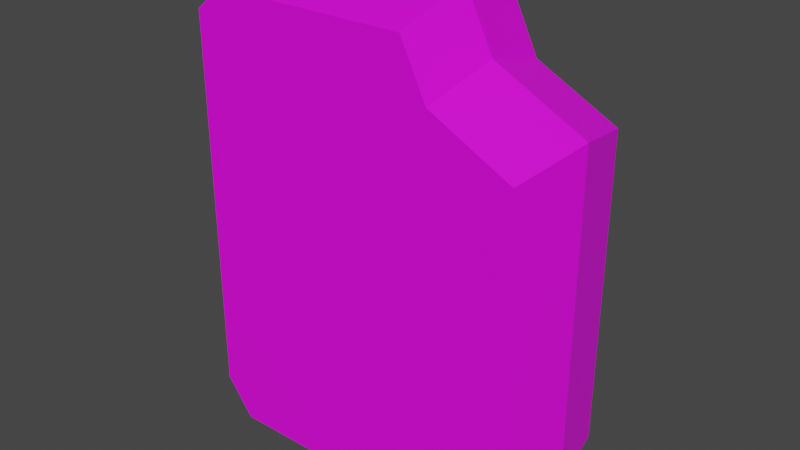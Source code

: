 # Source: JerryCan01.blend  (saved by Blender 3.6.11; exported with 4.5.12 LTS)
import bpy
from mathutils import Matrix  # noqa: F401  (used for matrix-valued properties, if any)

bpy.ops.wm.read_factory_settings(use_empty=True)
scene = bpy.context.scene
scene.name = 'Scene'

# ---- collections
col_collection = bpy.data.collections.new('Collection'); scene.collection.children.link(col_collection)

# ---- images (referenced by path relative to the original .blend; pixels are not part of the script)
import os
ASSET_DIR = os.environ.get("B2B_ASSET_DIR", "")  # directory of the original .blend (textures are referenced by path, not embedded)
HERE = os.path.dirname(os.path.abspath(__file__))  # packed textures are extracted next to this script under _unpacked/

def load_image(name, relpath, width, height, colorspace="sRGB"):
    """Load a texture the original file referenced (path relative to the .blend, or extracted next to this script)."""
    p = next((c for c in (os.path.join(HERE, relpath), os.path.join(ASSET_DIR, relpath)) if relpath and os.path.exists(c)), "")
    if p:
        img = bpy.data.images.load(p, check_existing=True)
        img.name = name
    else:  # same state as the original file: an image datablock whose file is absent (Cycles renders it pink)
        img = bpy.data.images.new(name, width, height)
        img.source = "FILE"
        img.filepath = "//" + (relpath or name)
    img.colorspace_settings.name = colorspace
    return img
img_jerrycan01_a_png = load_image('JerryCan01_a.png', 'JerryCan01_a.png', 1024, 1024, 'sRGB')

# ---- materials (node trees are filled in below, after node groups)
mat_material = bpy.data.materials.new('Material')
mat_material.alpha_threshold = 0.0
mat_material.use_transparent_shadow = False
mat_material.roughness = 0.5
mat_material.line_color = (0.0, 0.0, 0.0, 1.0)

# ---- material node trees
mat_material.use_nodes = True; mat_material.node_tree.nodes.clear()
_N = mat_material.node_tree.nodes; _L = mat_material.node_tree.links
n0 = _N.new('ShaderNodeOutputMaterial'); n0.name = 'Material Output'; n0.location = (300, 300)
n1 = _N.new('ShaderNodeBsdfPrincipled'); n1.name = 'Principled BSDF'; n1.location = (10, 300)
n1.distribution = 'GGX'
n1.subsurface_method = 'RANDOM_WALK_SKIN'
n1.inputs[3].default_value = 1.45
n1.inputs[27].default_value = (0.0, 0.0, 0.0, 1.0)
n1.inputs[28].default_value = 1.0
n2 = _N.new('ShaderNodeTexImage'); n2.name = 'Image Texture'; n2.location = (-280, 280)
n2.image = img_jerrycan01_a_png
n2.interpolation = 'Closest'
_L.new(n1.outputs[0], n0.inputs[0])
_L.new(n2.outputs[0], n1.inputs[0])
n0.is_active_output = True

# ---- world
world_world = bpy.data.worlds.new('World'); scene.world = world_world
world_world.use_nodes = True; world_world.node_tree.nodes.clear()
_N = world_world.node_tree.nodes; _L = world_world.node_tree.links
n0 = _N.new('ShaderNodeOutputWorld'); n0.name = 'World Output'; n0.location = (300, 300)
n1 = _N.new('ShaderNodeBackground'); n1.name = 'Background'; n1.location = (10, 300)
n1.inputs[0].default_value = (0.05088, 0.05088, 0.05088, 1.0)
_L.new(n1.outputs[0], n0.inputs[0])
n0.is_active_output = True
world_world.color = (0.05088, 0.05088, 0.05088)
world_world.use_sun_shadow = False
world_world.sun_shadow_jitter_overblur = 0.0

# ---- meshes
me_cube = bpy.data.meshes.new('Cube')
me_cube.from_pydata([(0.3205, 0.1412, 0.6631), (0.3205, 0.1412, 0.0705), (0.3205, -0.1412, 0.6631), (0.3205, -0.1412, 0.0705), (-0.3111, 0.1412, 0.7989), (-0.3111, 0.1412, 0.0705), (-0.3111, -0.1412, 0.7989), (-0.3111, -0.1412, 0.0705), (0.1164, 0.1412, 2.98e-08), (0.1164, -0.1412, 0.8425), (0.1164, -0.1412, 2.98e-08), (0.1164, 0.1412, 0.8425), (0.1655, -0.1412, 2.98e-08), (0.1655, 0.1412, 0.7425), (0.1655, 0.1412, 2.98e-08), (0.1655, -0.1412, 0.7425), (-0.2583, 0.1412, 2.98e-08), (-0.2583, -0.1412, 0.8425), (-0.2583, -0.1412, 2.98e-08), (-0.2583, 0.1412, 0.8425), (0.2495, -0.1412, 2.98e-08), (0.2495, 0.1412, 0.6995), (0.2495, 0.1412, 2.98e-08), (0.2495, -0.1412, 0.6995), (-0.3509, 0.0, 0.0705), (0.3509, 0.0, 0.6929), (-0.3509, 0.0, 0.8439), (0.3509, 0.0, 0.0705), (0.1241, 0.0, 2.98e-08), (0.1241, 0.0, 0.8923), (0.1786, 0.0, 0.7812), (0.1786, 0.0, 2.98e-08), (-0.2922, 0.0, 2.98e-08), (-0.2922, 0.0, 0.8923), (0.272, 0.0, 0.7334), (0.272, 0.0, 2.98e-08)], [], [(33, 26, 6, 17), (18, 17, 6, 7), (24, 26, 4, 5), (35, 27, 3, 20), (27, 25, 2, 3), (22, 21, 0, 1), (16, 19, 11, 8), (32, 28, 10, 18), (12, 15, 9, 10), (30, 29, 9, 15), (34, 30, 15, 23), (20, 23, 15, 12), (8, 11, 13, 14), (28, 31, 12, 10), (24, 32, 18, 7), (5, 4, 19, 16), (10, 9, 17, 18), (29, 33, 17, 9), (3, 2, 23, 20), (25, 34, 23, 2), (14, 13, 21, 22), (31, 35, 20, 12), (14, 22, 35, 31), (0, 21, 34, 25), (11, 19, 33, 29), (5, 16, 32, 24), (8, 14, 31, 28), (21, 13, 30, 34), (13, 11, 29, 30), (16, 8, 28, 32), (1, 0, 25, 27), (22, 1, 27, 35), (7, 6, 26, 24), (19, 4, 26, 33)])
_uv = me_cube.uv_layers.new(name='UVMap')
_uv.uv.foreach_set('vector', [0.6094, 0.03906, 0.6094, 0.0, 0.7292, 0.0, 0.7292, 0.03906, 0.04167, 0.5, 0.04167, 1.0, 0.0, 0.9688, 0.0, 0.5469, 0.8438, 0.5547, 0.8438, 0.9609, 0.7292, 0.9609, 0.7292, 0.5547, 0.8438, 0.4297, 0.8438, 0.5, 0.9583, 0.5, 0.9583, 0.4297, 0.6094, 0.5469, 0.6094, 0.8594, 0.4896, 0.8594, 0.4896, 0.5469, 0.4479, 0.5, 0.4479, 0.9141, 0.4896, 0.8984, 0.4896, 0.5469, 0.04167, 0.5, 0.04167, 1.0, 0.3333, 1.0, 0.3333, 0.5, 0.8438, 0.0625, 0.8438, 0.3359, 0.9583, 0.3359, 0.9583, 0.0625, 0.3646, 0.5, 0.3646, 0.9453, 0.3333, 1.0, 0.3333, 0.5, 0.6094, 0.3984, 0.6094, 0.3359, 0.7292, 0.3359, 0.7292, 0.3984, 0.6094, 0.4531, 0.6094, 0.3984, 0.7292, 0.3984, 0.7292, 0.4531, 0.4479, 0.5, 0.4479, 0.9141, 0.3646, 0.9453, 0.3646, 0.5, 0.3333, 0.5, 0.3333, 1.0, 0.3646, 0.9453, 0.3646, 0.5, 0.8438, 0.3359, 0.8438, 0.3672, 0.9583, 0.3672, 0.9583, 0.3359, 0.8438, 0.0, 0.8438, 0.0625, 0.9583, 0.0625, 0.9583, 0.0, 0.0, 0.5469, 0.0, 0.9688, 0.04167, 1.0, 0.04167, 0.5, 0.3333, 0.5, 0.3333, 1.0, 0.04167, 1.0, 0.04167, 0.5, 0.6094, 0.3359, 0.6094, 0.03906, 0.7292, 0.03906, 0.7292, 0.3359, 0.4896, 0.5469, 0.4896, 0.8984, 0.4479, 0.9141, 0.4479, 0.5, 0.6094, 0.5, 0.6094, 0.4531, 0.7292, 0.4531, 0.7292, 0.5, 0.3646, 0.5, 0.3646, 0.9453, 0.4479, 0.9141, 0.4479, 0.5, 0.8438, 0.3672, 0.8438, 0.4297, 0.9583, 0.4297, 0.9583, 0.3672, 0.7292, 0.3672, 0.7292, 0.4297, 0.8438, 0.4297, 0.8438, 0.3672, 0.4896, 0.5, 0.4896, 0.4531, 0.6094, 0.4531, 0.6094, 0.5, 0.4896, 0.3359, 0.4896, 0.03906, 0.6094, 0.03906, 0.6094, 0.3359, 0.7292, 0.0, 0.7292, 0.0625, 0.8438, 0.0625, 0.8438, 0.0, 0.7292, 0.3359, 0.7292, 0.3672, 0.8438, 0.3672, 0.8438, 0.3359, 0.4896, 0.4531, 0.4896, 0.3984, 0.6094, 0.3984, 0.6094, 0.4531, 0.4896, 0.3984, 0.4896, 0.3359, 0.6094, 0.3359, 0.6094, 0.3984, 0.7292, 0.0625, 0.7292, 0.3359, 0.8438, 0.3359, 0.8438, 0.0625, 0.7292, 0.5469, 0.7292, 0.8594, 0.6094, 0.8594, 0.6094, 0.5469, 0.7292, 0.4297, 0.7292, 0.5, 0.8438, 0.5, 0.8438, 0.4297, 0.9583, 0.5547, 0.9583, 0.9609, 0.8438, 0.9609, 0.8438, 0.5547, 0.4896, 0.03906, 0.4896, 0.0, 0.6094, 0.0, 0.6094, 0.03906])
me_cube.materials.append(mat_material)
me_cube.use_mirror_vertex_groups = False
me_cube.update()

# ---- objects
ob_jerrycan01 = bpy.data.objects.new('JerryCan01', me_cube)

# ---- transforms, parenting, visibility, modifiers, constraints
ob_jerrycan01.location = (0.0, 0.0, 0.0)
ob_jerrycan01.lock_rotations_4d = False
ob_jerrycan01.empty_display_type = 'ARROWS'
ob_jerrycan01.lineart.crease_threshold = 0.0

# ---- collection membership
col_collection.objects.link(ob_jerrycan01)

# ---- scene / render settings (as saved in the file)
scene.frame_start = 1; scene.frame_end = 250; scene.frame_set(1)
scene.render.engine = 'BLENDER_EEVEE_NEXT'
scene.cycles.sampling_pattern = 'TABULATED_SOBOL'
scene.view_settings.view_transform = 'Filmic'
bpy.context.view_layer.update()

# ---- added for rendering (the .blend has no active camera and no usable light): camera, sun
cam_auto = bpy.data.cameras.new('AutoCamera')
cam_auto.lens = 50.0
cam_auto.sensor_width = 36.0
cam_auto.clip_end = 1000.0
ob_auto_camera = bpy.data.objects.new('AutoCamera', cam_auto)
scene.collection.objects.link(ob_auto_camera)
ob_auto_camera.location = (1.08238, -1.29886, 1.31208)
ob_auto_camera.rotation_euler = (1.09748, -7.21219e-08, 0.694738)
scene.camera = ob_auto_camera
light_auto_sun = bpy.data.lights.new('AutoSun', 'SUN')
light_auto_sun.energy = 3.0
light_auto_sun.angle = 0.0523599
ob_auto_sun = bpy.data.objects.new('AutoSun', light_auto_sun)
scene.collection.objects.link(ob_auto_sun)
ob_auto_sun.rotation_euler = (0.872665, 0.174533, 0.523599)
bpy.context.view_layer.update()
